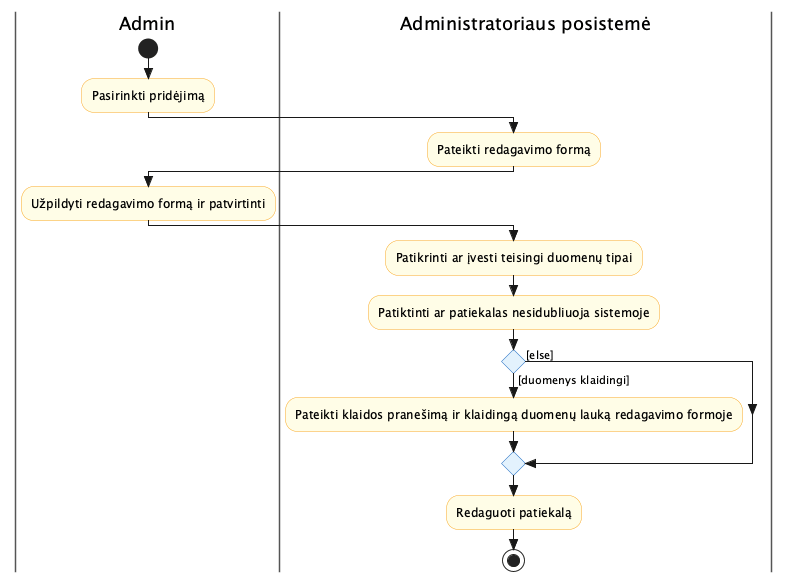

The diagram above was rendered by PlantUML. Its source (embedded in the PNG):
@startuml activity_Redaguoti_patiekalą
skinparam style strictuml
skinparam swimlane {
  BorderColor #555
}
skinparam activity {
  BackgroundColor #FFFDE7
  BorderColor #F9A825
  DiamondBackgroundColor #E3F2FD
  DiamondBorderColor #1565C0
}

|Admin|
start
:Pasirinkti pridėjimą;
|Administratoriaus posistemė|
:Pateikti redagavimo formą;
|Admin|
:Užpildyti redagavimo formą ir patvirtinti;
|Administratoriaus posistemė|
:Patikrinti ar įvesti teisingi duomenų tipai;
:Patiktinti ar patiekalas nesidubliuoja sistemoje;
if () then ([duomenys klaidingi])
  :Pateikti klaidos pranešimą ir klaidingą duomenų lauką redagavimo formoje;
else ([else])
endif
:Redaguoti patiekalą;
stop

@enduml